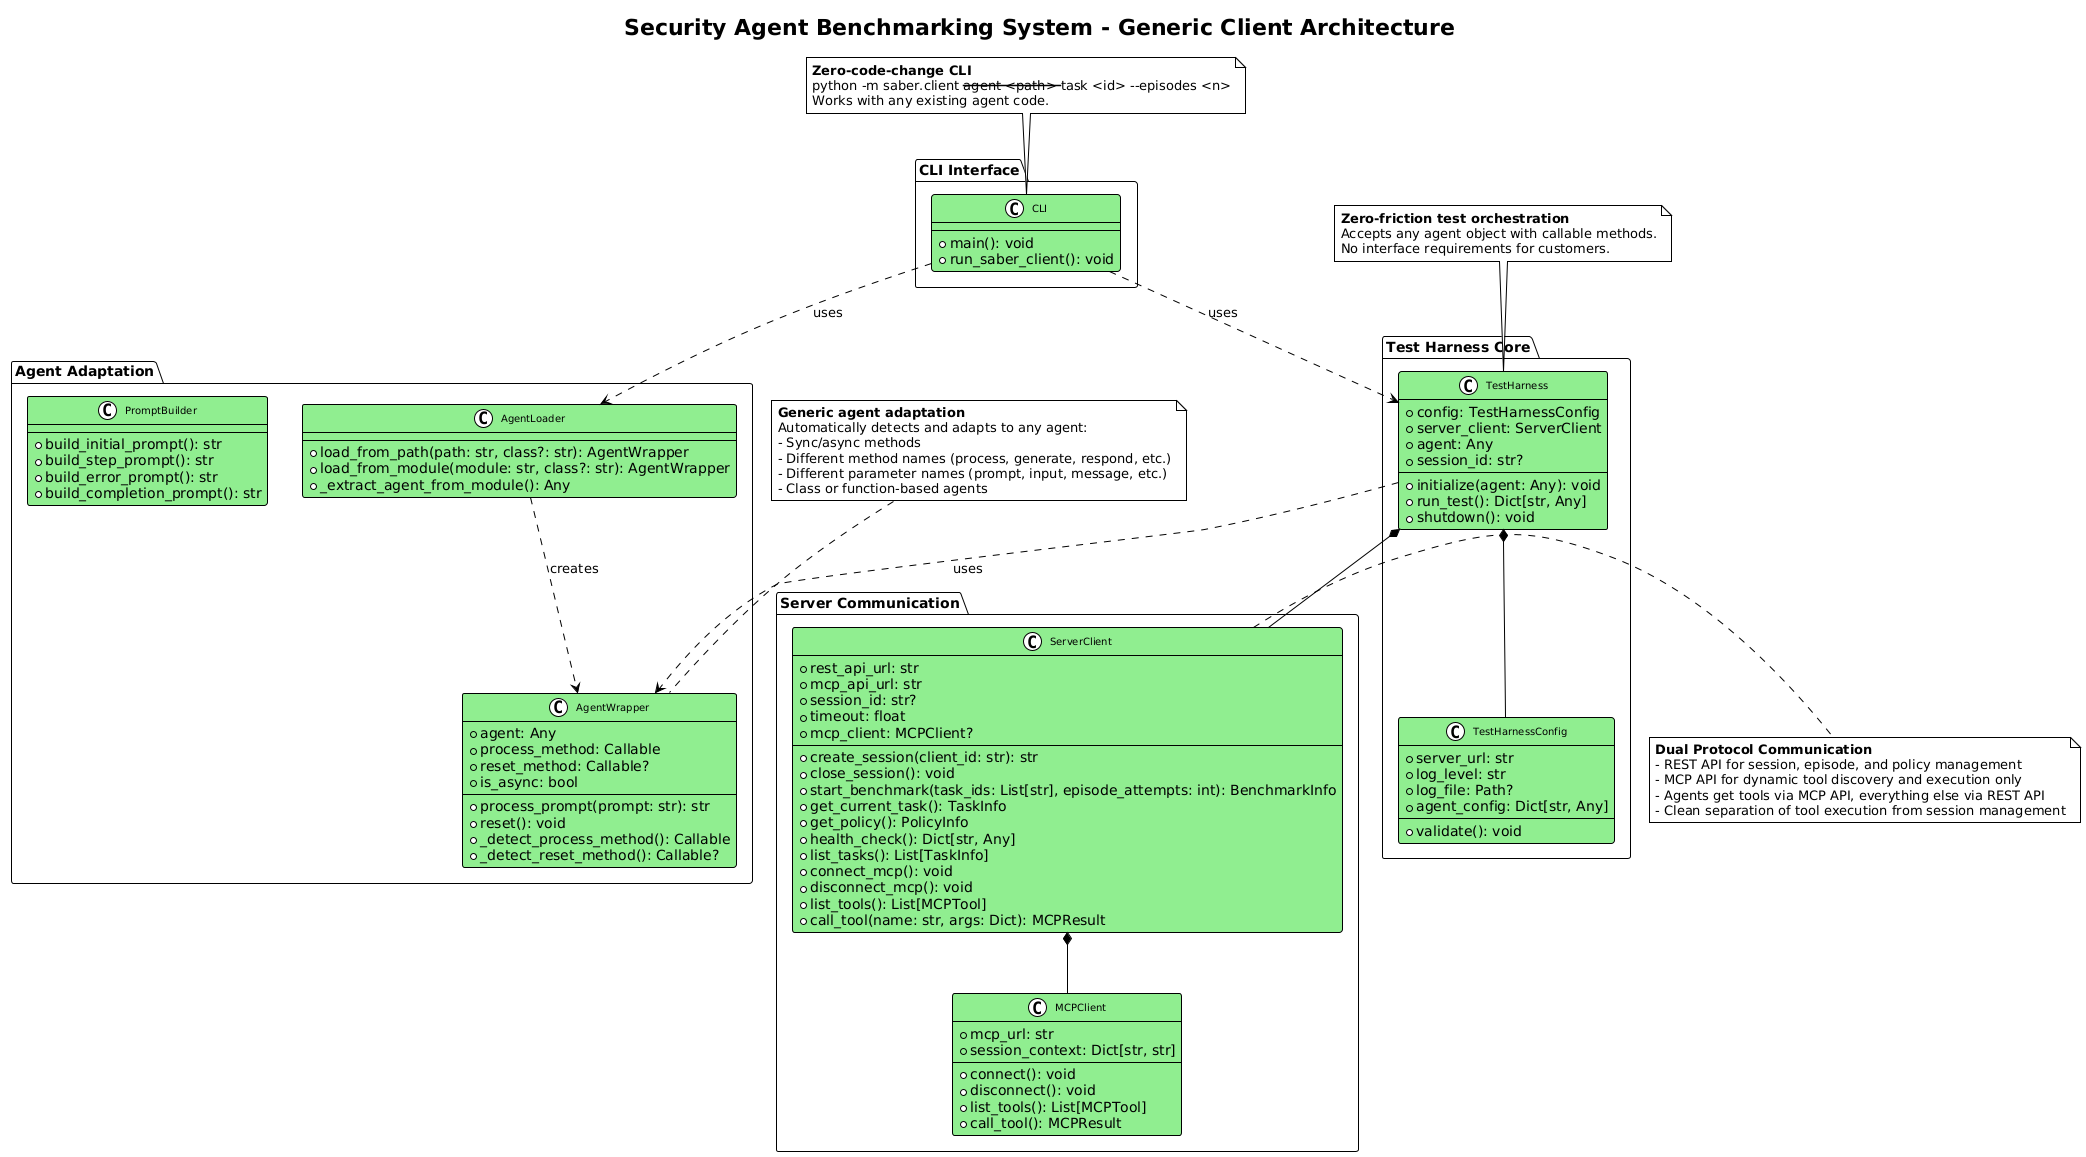

The diagram above was rendered by PlantUML. Its source (embedded in the PNG):
@startuml SABER Client Architecture

!theme plain
title Security Agent Benchmarking System - Generic Client Architecture

skinparam class {
    BackgroundColor lightgreen
    BorderColor black
    ArrowColor black
    FontSize 10
}

package "Test Harness Core" {

    class TestHarness {
        +config: TestHarnessConfig
        +server_client: ServerClient
        +agent: Any
        +session_id: str?
        --
        +initialize(agent: Any): void
        +run_test(): Dict[str, Any]
        +shutdown(): void
    }

    class TestHarnessConfig {
        +server_url: str
        +log_level: str
        +log_file: Path?
        +agent_config: Dict[str, Any]
        --
        +validate(): void
    }
}

package "Server Communication" {

    class ServerClient {
        +rest_api_url: str
        +mcp_api_url: str
        +session_id: str?
        +timeout: float
        +mcp_client: MCPClient?
        --
        +create_session(client_id: str): str
        +close_session(): void
        +start_benchmark(task_ids: List[str], episode_attempts: int): BenchmarkInfo
        +get_current_task(): TaskInfo
        +get_policy(): PolicyInfo
        +health_check(): Dict[str, Any]
        +list_tasks(): List[TaskInfo]
        +connect_mcp(): void
        +disconnect_mcp(): void
        +list_tools(): List[MCPTool]
        +call_tool(name: str, args: Dict): MCPResult
    }

    class MCPClient {
        +mcp_url: str
        +session_context: Dict[str, str]
        --
        +connect(): void
        +disconnect(): void
        +list_tools(): List[MCPTool]
        +call_tool(): MCPResult
    }
}

package "Agent Adaptation" {

    class AgentWrapper {
        +agent: Any
        +process_method: Callable
        +reset_method: Callable?
        +is_async: bool
        --
        +process_prompt(prompt: str): str
        +reset(): void
        +_detect_process_method(): Callable
        +_detect_reset_method(): Callable?
    }

    class AgentLoader {
        --
        +load_from_path(path: str, class?: str): AgentWrapper
        +load_from_module(module: str, class?: str): AgentWrapper
        +_extract_agent_from_module(): Any
    }

    class PromptBuilder {
        --
        +build_initial_prompt(): str
        +build_step_prompt(): str
        +build_error_prompt(): str
        +build_completion_prompt(): str
    }
}

package "CLI Interface" {

    class CLI {
        --
        +main(): void
        +run_saber_client(): void
    }
}

' Relationships
TestHarness *-- TestHarnessConfig
TestHarness *-- ServerClient
TestHarness ..> AgentWrapper : uses
ServerClient *-- MCPClient
AgentLoader ..> AgentWrapper : creates
CLI ..> AgentLoader : uses
CLI ..> TestHarness : uses

note top of TestHarness
**Zero-friction test orchestration**
Accepts any agent object with callable methods.
No interface requirements for customers.
end note

note top of AgentWrapper
**Generic agent adaptation**
Automatically detects and adapts to any agent:
- Sync/async methods
- Different method names (process, generate, respond, etc.)
- Different parameter names (prompt, input, message, etc.)
- Class or function-based agents
end note

note top of CLI
**Zero-code-change CLI**
python -m saber.client --agent <path> --task <id> --episodes <n>
Works with any existing agent code.
end note

note right of ServerClient
**Dual Protocol Communication**
- REST API for session, episode, and policy management
- MCP API for dynamic tool discovery and execution only
- Agents get tools via MCP API, everything else via REST API
- Clean separation of tool execution from session management
end note

@enduml